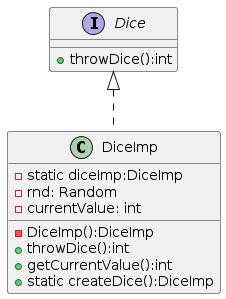

The diagram above was rendered by PlantUML. Its source (embedded in the PNG):
@startuml
class DiceImp implements Dice {
  -static diceImp:DiceImp
	-rnd: Random
	-currentValue: int
	-DiceImp():DiceImp
	+throwDice():int
	+getCurrentValue():int
	+static createDice():DiceImp
}

interface Dice {
  +throwDice():int
}
@enduml